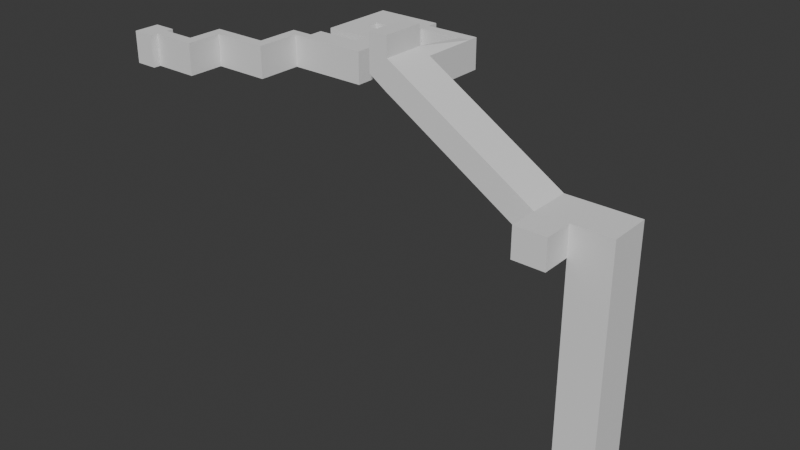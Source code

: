 # Source: level4.blend  (saved by Blender 4.1.24; exported with 4.5.12 LTS)
import bpy
from mathutils import Matrix  # noqa: F401  (used for matrix-valued properties, if any)

bpy.ops.wm.read_factory_settings(use_empty=True)
scene = bpy.context.scene
scene.name = 'Scene'

# ---- collections
col_collection = bpy.data.collections.new('Collection'); scene.collection.children.link(col_collection)

# ---- node groups
ng_flipfaces = bpy.data.node_groups.new('FlipFaces', 'GeometryNodeTree')
_s = ng_flipfaces.interface.new_socket(name='Geometry', in_out='OUTPUT', socket_type='NodeSocketGeometry')
_s = ng_flipfaces.interface.new_socket(name='Geometry', in_out='INPUT', socket_type='NodeSocketGeometry')
ng_flipfaces.is_modifier = True
_N = ng_flipfaces.nodes; _L = ng_flipfaces.links
n0 = _N.new('NodeGroupInput'); n0.name = 'Group Input'; n0.location = (-340, 0)
n1 = _N.new('NodeGroupOutput'); n1.name = 'Group Output'; n1.location = (200, 0)
n2 = _N.new('GeometryNodeFlipFaces'); n2.name = 'Flip Faces'; n2.location = (-40, -20)
_L.new(n0.outputs[0], n2.inputs[0])
_L.new(n2.outputs[0], n1.inputs[0])
n1.is_active_output = True

# ---- world
world_world = bpy.data.worlds.new('World'); scene.world = world_world
world_world.use_nodes = True; world_world.node_tree.nodes.clear()
_N = world_world.node_tree.nodes; _L = world_world.node_tree.links
n0 = _N.new('ShaderNodeOutputWorld'); n0.name = 'World Output'; n0.location = (300, 300)
n1 = _N.new('ShaderNodeBackground'); n1.name = 'Background'; n1.location = (10, 300)
n1.inputs[0].default_value = (0.05088, 0.05088, 0.05088, 1.0)
_L.new(n1.outputs[0], n0.inputs[0])
n0.is_active_output = True
world_world.color = (0.05088, 0.05088, 0.05088)
world_world.use_sun_shadow = False
world_world.sun_shadow_jitter_overblur = 0.0

# ---- meshes
me_cube_002 = bpy.data.meshes.new('Cube.002')
me_cube_002.from_pydata([(10.0, 26.0, -1.0), (10.0, 26.0, 13.0), (10.0, 31.0, -1.0), (10.0, 31.0, 13.0), (30.0, 26.0, 13.0), (30.0, 26.0, -1.0), (30.0, 31.0, 13.0), (30.0, 31.0, -1.0), (35.0, 26.0, 13.0), (35.0, 26.0, -1.0), (35.0, 31.0, 13.0), (35.0, 31.0, -1.0), (30.0, 46.0, 13.0), (30.0, 46.0, -1.0), (35.0, 46.0, 13.0), (35.0, 46.0, -1.0), (30.0, 50.0, 13.0), (30.0, 50.0, -1.0), (35.0, 50.0, 13.0), (35.0, 50.0, -1.0), (40.0, 46.0, 13.0), (40.0, 46.0, -1.0), (40.0, 50.0, 13.0), (40.0, 50.0, -1.0), (70.0, 46.0, 13.0), (70.0, 46.0, -1.0), (70.0, 50.0, 13.0), (70.0, 50.0, -1.0), (40.0, 86.0, 13.0), (40.0, 86.0, -1.0), (70.0, 86.0, 13.0), (70.0, 86.0, -1.0), (40.0, 91.0, 13.0), (40.0, 91.0, -1.0), (70.0, 91.0, 13.0), (70.0, 91.0, -1.0), (40.0, 96.0, 13.0), (40.0, 96.0, -1.0), (70.0, 96.0, 13.0), (70.0, 96.0, -1.0), (90.0, 86.0, 13.0), (90.0, 86.0, -1.0), (90.0, 91.0, 13.0), (90.0, 91.0, -1.0), (95.0, 86.0, 13.0), (95.0, 86.0, -1.0), (95.0, 91.0, 13.0), (95.0, 91.0, -1.0), (90.0, 60.0, 16.0), (90.0, 60.0, 2.0), (95.0, 60.0, 13.0), (95.0, 60.0, -1.0), (90.0, 40.0, 16.0), (90.0, 40.0, 2.0), (95.0, 40.0, 13.0), (95.0, 40.0, -1.0), (160.0, 60.0, -27.0), (160.0, 60.0, -41.0), (160.0, 40.0, -27.0), (160.0, 40.0, -41.0), (81.0, 60.0, 22.0), (81.0, 60.0, 8.0), (81.0, 40.0, 22.0), (81.0, 40.0, 8.0), (89.83, 40.0, 25.12), (89.83, 60.0, 25.12), (81.17, 40.0, 24.88), (81.17, 60.0, 24.88), (175.0, 60.0, -27.0), (175.0, 60.0, -41.0), (175.0, 40.0, -27.0), (175.0, 40.0, -41.0), (160.0, 26.0, -27.0), (160.0, 26.0, -41.0), (175.0, 26.0, -27.0), (175.0, 26.0, -41.0), (194.0, 60.0, -27.0), (194.0, 60.0, -41.0), (194.0, 40.0, -27.0), (194.0, 40.0, -41.0), (175.0, 60.0, -53.0), (175.0, 40.0, -53.0), (194.0, 60.0, -53.0), (194.0, 40.0, -53.0), (45.0, 50.0, -1.0), (50.0, 50.0, -1.0), (55.0, 50.0, -1.0), (60.0, 50.0, -1.0), (65.0, 50.0, -1.0), (45.0, 50.0, 13.0), (50.0, 50.0, 13.0), (55.0, 50.0, 13.0), (60.0, 50.0, 13.0), (65.0, 50.0, 13.0), (45.0, 86.0, -1.0), (50.0, 86.0, -1.0), (55.0, 86.0, -1.0), (60.0, 86.0, -1.0), (65.0, 86.0, -1.0), (45.0, 86.0, 13.0), (50.0, 86.0, 13.0), (55.0, 86.0, 13.0), (60.0, 86.0, 13.0), (65.0, 86.0, 13.0), (70.0, 56.0, 13.0), (70.0, 62.0, 13.0), (70.0, 68.0, 13.0), (70.0, 74.0, 13.0), (70.0, 80.0, 13.0), (40.0, 80.0, 13.0), (40.0, 74.0, 13.0), (40.0, 68.0, 13.0), (40.0, 62.0, 13.0), (40.0, 56.0, 13.0), (40.0, 80.0, -1.0), (40.0, 74.0, -1.0), (40.0, 68.0, -1.0), (40.0, 62.0, -1.0), (40.0, 56.0, -1.0), (70.0, 80.0, -1.0), (70.0, 74.0, -1.0), (70.0, 68.0, -1.0), (70.0, 62.0, -1.0), (70.0, 56.0, -1.0), (65.0, 56.0, -1.0), (65.0, 62.0, -1.0), (65.0, 68.0, -1.0), (65.0, 74.0, -1.0), (65.0, 80.0, -1.0), (60.0, 56.0, -1.0), (60.0, 62.0, -1.0), (60.0, 68.0, -1.0), (60.0, 74.0, -1.0), (60.0, 80.0, -1.0), (55.0, 56.0, -1.0), (55.0, 62.0, -1.0), (55.0, 68.0, -1.0), (55.0, 74.0, -1.0), (55.0, 80.0, -1.0), (50.0, 56.0, -1.0), (50.0, 62.0, -1.0), (50.0, 68.0, -1.0), (50.0, 74.0, -1.0), (50.0, 80.0, -1.0), (45.0, 56.0, -1.0), (45.0, 62.0, -1.0), (45.0, 68.0, -1.0), (45.0, 74.0, -1.0), (45.0, 80.0, -1.0), (45.0, 56.0, 13.0), (45.0, 62.0, 13.0), (45.0, 68.0, 13.0), (45.0, 74.0, 13.0), (45.0, 80.0, 13.0), (50.0, 56.0, 13.0), (50.0, 62.0, 13.0), (50.0, 68.0, 13.0), (50.0, 74.0, 13.0), (50.0, 80.0, 13.0), (55.0, 56.0, 13.0), (55.0, 62.0, 13.0), (55.0, 68.0, 13.0), (55.0, 74.0, 13.0), (55.0, 80.0, 13.0), (60.0, 56.0, 13.0), (60.0, 62.0, 13.0), (60.0, 68.0, 13.0), (60.0, 74.0, 13.0), (60.0, 80.0, 13.0), (65.0, 56.0, 13.0), (65.0, 62.0, 13.0), (65.0, 68.0, 13.0), (65.0, 74.0, 13.0), (65.0, 80.0, 13.0), (5.0, 26.0, 13.0), (5.0, 26.0, -1.0), (5.0, 31.0, 13.0), (5.0, 31.0, -1.0), (10.0, 15.0, 13.0), (10.0, 15.0, -1.0), (5.0, 15.0, 13.0), (5.0, 15.0, -1.0), (10.0, 10.0, 13.0), (10.0, 10.0, -1.0), (5.0, 10.0, 13.0), (5.0, 10.0, -1.0), (-10.0, 15.0, 13.0), (-10.0, 15.0, -1.0), (-10.0, 10.0, 13.0), (-10.0, 10.0, -1.0), (-10.0, 18.25, 13.0), (-10.0, 18.25, -1.0), (-10.0, 6.75, 13.0), (-10.0, 6.75, -1.0), (-20.0, 18.25, 13.0), (-20.0, 18.25, -1.0), (-20.0, 6.75, 13.0), (-20.0, 6.75, -1.0), (175.0, 60.0, -147.0), (175.0, 40.0, -147.0), (194.0, 60.0, -147.0), (194.0, 40.0, -147.0)], [], [(1, 0, 5, 4), (5, 7, 11, 9), (3, 1, 4, 6), (2, 3, 6, 7), (0, 2, 7, 5), (8, 9, 11, 10), (4, 5, 9, 8), (6, 4, 8, 10), (10, 11, 15, 14), (13, 12, 16, 17), (11, 7, 13, 15), (7, 6, 12, 13), (6, 10, 14, 12), (2, 0, 175, 177), (17, 16, 18, 19), (12, 14, 18, 16), (15, 19, 23, 21), (15, 13, 17, 19), (21, 23, 84, 85, 86, 87, 88, 27, 25), (14, 15, 21, 20), (19, 18, 22, 23), (18, 14, 20, 22), (24, 25, 27, 26), (173, 108, 30, 103), (22, 20, 24, 26, 93, 92, 91, 90, 89), (20, 21, 25, 24), (31, 98, 97, 96, 95, 94, 29, 33, 35), (114, 109, 28, 29), (148, 114, 29, 94), (108, 119, 31, 30), (32, 34, 38, 36), (29, 28, 32, 33), (28, 99, 100, 101, 102, 103, 30, 34, 32), (34, 30, 40, 42), (37, 36, 38, 39), (34, 35, 39, 38), (35, 33, 37, 39), (33, 32, 36, 37), (41, 43, 47, 45), (31, 35, 43, 41), (35, 34, 42, 43), (30, 31, 41, 40), (44, 45, 47, 46), (41, 45, 51, 49), (42, 40, 44, 46), (43, 42, 46, 47), (49, 51, 55, 53), (40, 41, 49, 48), (44, 40, 48, 50), (45, 44, 50, 51), (52, 53, 55, 54), (53, 52, 62, 63), (50, 48, 52, 54), (50, 54, 58, 56), (56, 58, 70, 68), (54, 55, 59, 58), (51, 50, 56, 57), (55, 51, 57, 59), (60, 61, 63, 62), (49, 53, 63, 61), (48, 49, 61, 60), (60, 62, 66, 67), (64, 65, 67, 66), (52, 48, 65, 64), (62, 52, 64, 66), (48, 60, 67, 65), (70, 71, 79, 78), (71, 70, 74, 75), (59, 57, 69, 71), (57, 56, 68, 69), (72, 73, 75, 74), (58, 59, 73, 72), (59, 71, 75, 73), (70, 58, 72, 74), (77, 76, 78, 79), (71, 69, 80, 81), (69, 68, 76, 77), (68, 70, 78, 76), (83, 81, 199, 201), (69, 77, 82, 80), (79, 71, 81, 83), (77, 79, 83, 82), (26, 27, 123, 104), (104, 123, 122, 105), (105, 122, 121, 106), (106, 121, 120, 107), (119, 128, 98, 31), (128, 133, 97, 98), (133, 138, 96, 97), (138, 143, 95, 96), (143, 148, 94, 95), (27, 88, 124, 123), (123, 124, 125, 122), (122, 125, 126, 121), (121, 126, 127, 120), (133, 128, 173, 168), (88, 87, 129, 124), (124, 129, 130, 125), (125, 130, 131, 126), (126, 131, 132, 127), (138, 133, 168, 163), (87, 86, 134, 129), (139, 144, 149, 154), (130, 135, 136, 131), (131, 136, 137, 132), (143, 138, 163, 158), (86, 85, 139, 134), (134, 139, 154, 159), (135, 140, 141, 136), (136, 141, 142, 137), (142, 143, 158, 157), (85, 84, 144, 139), (129, 134, 159, 164), (140, 145, 146, 141), (141, 146, 147, 142), (142, 147, 148, 143), (84, 23, 118, 144), (130, 129, 164, 165), (145, 117, 116, 146), (146, 116, 115, 147), (147, 115, 114, 148), (23, 22, 113, 118), (175, 174, 176, 177), (117, 112, 111, 116), (116, 111, 110, 115), (115, 110, 109, 114), (109, 153, 99, 28), (153, 158, 100, 99), (158, 163, 101, 100), (163, 168, 102, 101), (168, 173, 103, 102), (22, 89, 149, 113), (135, 130, 165, 160), (112, 150, 151, 111), (111, 151, 152, 110), (110, 152, 153, 109), (89, 90, 154, 149), (140, 135, 160, 155), (150, 155, 156, 151), (151, 156, 157, 152), (152, 157, 158, 153), (90, 91, 159, 154), (145, 140, 155, 150), (155, 160, 161, 156), (156, 161, 162, 157), (137, 142, 157, 162), (91, 92, 164, 159), (117, 145, 150, 112), (160, 165, 166, 161), (161, 166, 167, 162), (132, 137, 162, 167), (92, 93, 169, 164), (164, 169, 170, 165), (165, 170, 171, 166), (166, 171, 172, 167), (127, 132, 167, 172), (93, 26, 104, 169), (169, 104, 105, 170), (170, 105, 106, 171), (171, 106, 107, 172), (120, 127, 172, 107), (144, 118, 113, 149), (128, 119, 108, 173), (0, 1, 178, 179), (1, 3, 176, 174), (3, 2, 177, 176), (178, 180, 184, 182), (174, 175, 181, 180), (1, 174, 180, 178), (175, 0, 179, 181), (183, 182, 184, 185), (181, 185, 189, 187), (181, 179, 183, 185), (179, 178, 182, 183), (186, 187, 191, 190), (180, 181, 187, 186), (184, 180, 186, 188), (185, 184, 188, 189), (191, 193, 197, 195), (187, 189, 193, 191), (189, 188, 192, 193), (188, 186, 190, 192), (194, 195, 197, 196), (193, 192, 196, 197), (192, 190, 194, 196), (190, 191, 195, 194), (199, 198, 200, 201), (81, 80, 198, 199), (80, 82, 200, 198), (82, 83, 201, 200)])
_uv = me_cube_002.uv_layers.new(name='UVMap')
_uv.uv.foreach_set('vector', [0.625, 0.5, 0.375, 0.5, 0.375, 0.5, 0.625, 0.5, 0.375, 0.5, 0.375, 0.5, 0.375, 0.5, 0.375, 0.5, 0.625, 0.5, 0.625, 0.5, 0.625, 0.5, 0.625, 0.5, 0.375, 0.5, 0.625, 0.5, 0.625, 0.5, 0.375, 0.5, 0.375, 0.5, 0.375, 0.5, 0.375, 0.5, 0.375, 0.5, 0.625, 0.5, 0.375, 0.5, 0.375, 0.5, 0.625, 0.5, 0.625, 0.5, 0.375, 0.5, 0.375, 0.5, 0.625, 0.5, 0.625, 0.5, 0.625, 0.5, 0.625, 0.5, 0.625, 0.5, 0.625, 0.5, 0.375, 0.5, 0.375, 0.5, 0.625, 0.5, 0.375, 0.5, 0.625, 0.5, 0.625, 0.5, 0.375, 0.5, 0.375, 0.5, 0.375, 0.5, 0.375, 0.5, 0.375, 0.5, 0.375, 0.5, 0.625, 0.5, 0.625, 0.5, 0.375, 0.5, 0.625, 0.5, 0.625, 0.5, 0.625, 0.5, 0.625, 0.5, 0.375, 0.5, 0.375, 0.5, 0.375, 0.5, 0.375, 0.5, 0.375, 0.5, 0.625, 0.5, 0.625, 0.5, 0.375, 0.5, 0.625, 0.5, 0.625, 0.5, 0.625, 0.5, 0.625, 0.5, 0.375, 0.5, 0.375, 0.5, 0.375, 0.5, 0.375, 0.5, 0.375, 0.5, 0.375, 0.5, 0.375, 0.5, 0.375, 0.5, 0.375, 0.5, 0.375, 0.5, 0.375, 0.5, 0.375, 0.5, 0.375, 0.5, 0.375, 0.5, 0.375, 0.5, 0.375, 0.5, 0.375, 0.5, 0.625, 0.5, 0.375, 0.5, 0.375, 0.5, 0.625, 0.5, 0.375, 0.5, 0.625, 0.5, 0.625, 0.5, 0.375, 0.5, 0.625, 0.5, 0.625, 0.5, 0.625, 0.5, 0.625, 0.5, 0.625, 0.5, 0.375, 0.5, 0.375, 0.5, 0.625, 0.5, 0.625, 0.5, 0.625, 0.5, 0.625, 0.5, 0.625, 0.5, 0.625, 0.5, 0.625, 0.5, 0.625, 0.5, 0.625, 0.5, 0.625, 0.5, 0.625, 0.5, 0.625, 0.5, 0.625, 0.5, 0.625, 0.5, 0.625, 0.5, 0.375, 0.5, 0.375, 0.5, 0.625, 0.5, 0.375, 0.5, 0.375, 0.5, 0.375, 0.5, 0.375, 0.5, 0.375, 0.5, 0.375, 0.5, 0.375, 0.5, 0.375, 0.5, 0.375, 0.5, 0.375, 0.5, 0.625, 0.5, 0.625, 0.5, 0.375, 0.5, 0.375, 0.5, 0.375, 0.5, 0.375, 0.5, 0.375, 0.5, 0.625, 0.5, 0.375, 0.5, 0.375, 0.5, 0.625, 0.5, 0.625, 0.5, 0.625, 0.5, 0.625, 0.5, 0.625, 0.5, 0.375, 0.5, 0.625, 0.5, 0.625, 0.5, 0.375, 0.5, 0.625, 0.5, 0.625, 0.5, 0.625, 0.5, 0.625, 0.5, 0.625, 0.5, 0.625, 0.5, 0.625, 0.5, 0.625, 0.5, 0.625, 0.5, 0.625, 0.5, 0.625, 0.5, 0.625, 0.5, 0.625, 0.5, 0.375, 0.5, 0.625, 0.5, 0.625, 0.5, 0.375, 0.5, 0.625, 0.5, 0.375, 0.5, 0.375, 0.5, 0.625, 0.5, 0.375, 0.5, 0.375, 0.5, 0.375, 0.5, 0.375, 0.5, 0.375, 0.5, 0.625, 0.5, 0.625, 0.5, 0.375, 0.5, 0.375, 0.5, 0.375, 0.5, 0.375, 0.5, 0.375, 0.5, 0.375, 0.5, 0.375, 0.5, 0.375, 0.5, 0.375, 0.5, 0.375, 0.5, 0.625, 0.5, 0.625, 0.5, 0.375, 0.5, 0.625, 0.5, 0.375, 0.5, 0.375, 0.5, 0.625, 0.5, 0.625, 0.5, 0.375, 0.5, 0.375, 0.5, 0.625, 0.5, 0.375, 0.5, 0.375, 0.5, 0.375, 0.5, 0.375, 0.5, 0.625, 0.5, 0.625, 0.5, 0.625, 0.5, 0.625, 0.5, 0.375, 0.5, 0.625, 0.5, 0.625, 0.5, 0.375, 0.5, 0.375, 0.5, 0.375, 0.5, 0.375, 0.5, 0.375, 0.5, 0.625, 0.5, 0.375, 0.5, 0.375, 0.5, 0.625, 0.5, 0.625, 0.5, 0.625, 0.5, 0.625, 0.5, 0.625, 0.5, 0.375, 0.5, 0.625, 0.5, 0.625, 0.5, 0.375, 0.5, 0.625, 0.5, 0.375, 0.5, 0.375, 0.5, 0.625, 0.5, 0.375, 0.5, 0.625, 0.5, 0.625, 0.5, 0.375, 0.5, 0.625, 0.5, 0.625, 0.5, 0.625, 0.5, 0.625, 0.5, 0.625, 0.5, 0.625, 0.5, 0.625, 0.5, 0.625, 0.5, 0.625, 0.5, 0.625, 0.5, 0.625, 0.5, 0.625, 0.5, 0.625, 0.5, 0.375, 0.5, 0.375, 0.5, 0.625, 0.5, 0.375, 0.5, 0.625, 0.5, 0.625, 0.5, 0.375, 0.5, 0.375, 0.5, 0.375, 0.5, 0.375, 0.5, 0.375, 0.5, 0.625, 0.5, 0.375, 0.5, 0.375, 0.5, 0.625, 0.5, 0.375, 0.5, 0.375, 0.5, 0.375, 0.5, 0.375, 0.5, 0.625, 0.5, 0.375, 0.5, 0.375, 0.5, 0.625, 0.5, 0.625, 0.5, 0.625, 0.5, 0.625, 0.5, 0.625, 0.5, 0.625, 0.5, 0.625, 0.5, 0.625, 0.5, 0.625, 0.5, 0.625, 0.5, 0.625, 0.5, 0.625, 0.5, 0.625, 0.5, 0.625, 0.5, 0.625, 0.5, 0.625, 0.5, 0.625, 0.5, 0.625, 0.5, 0.625, 0.5, 0.625, 0.5, 0.625, 0.5, 0.625, 0.5, 0.375, 0.5, 0.375, 0.5, 0.625, 0.5, 0.375, 0.5, 0.625, 0.5, 0.625, 0.5, 0.375, 0.5, 0.375, 0.5, 0.375, 0.5, 0.375, 0.5, 0.375, 0.5, 0.375, 0.5, 0.625, 0.5, 0.625, 0.5, 0.375, 0.5, 0.625, 0.5, 0.375, 0.5, 0.375, 0.5, 0.625, 0.5, 0.625, 0.5, 0.375, 0.5, 0.375, 0.5, 0.625, 0.5, 0.375, 0.5, 0.375, 0.5, 0.375, 0.5, 0.375, 0.5, 0.625, 0.5, 0.625, 0.5, 0.625, 0.5, 0.625, 0.5, 0.375, 0.5, 0.625, 0.5, 0.625, 0.5, 0.375, 0.5, 0.375, 0.5, 0.375, 0.5, 0.375, 0.5, 0.375, 0.5, 0.375, 0.5, 0.625, 0.5, 0.625, 0.5, 0.375, 0.5, 0.625, 0.5, 0.625, 0.5, 0.625, 0.5, 0.625, 0.5, 0.375, 0.5, 0.375, 0.5, 0.375, 0.5, 0.375, 0.5, 0.375, 0.5, 0.375, 0.5, 0.375, 0.5, 0.375, 0.5, 0.375, 0.5, 0.375, 0.5, 0.375, 0.5, 0.375, 0.5, 0.375, 0.5, 0.375, 0.5, 0.375, 0.5, 0.375, 0.5, 0.625, 0.5, 0.375, 0.5, 0.375, 0.5, 0.625, 0.5, 0.625, 0.5, 0.375, 0.5, 0.375, 0.5, 0.625, 0.5, 0.625, 0.5, 0.375, 0.5, 0.375, 0.5, 0.625, 0.5, 0.625, 0.5, 0.375, 0.5, 0.375, 0.5, 0.625, 0.5, 0.375, 0.5, 0.375, 0.5, 0.375, 0.5, 0.375, 0.5, 0.375, 0.5, 0.375, 0.5, 0.375, 0.5, 0.375, 0.5, 0.375, 0.5, 0.375, 0.5, 0.375, 0.5, 0.375, 0.5, 0.375, 0.5, 0.375, 0.5, 0.375, 0.5, 0.375, 0.5, 0.375, 0.5, 0.375, 0.5, 0.375, 0.5, 0.375, 0.5, 0.375, 0.5, 0.375, 0.5, 0.375, 0.5, 0.375, 0.5, 0.375, 0.5, 0.375, 0.5, 0.375, 0.5, 0.375, 0.5, 0.375, 0.5, 0.375, 0.5, 0.375, 0.5, 0.375, 0.5, 0.375, 0.5, 0.375, 0.5, 0.375, 0.5, 0.375, 0.5, 0.375, 0.5, 0.375, 0.5, 0.625, 0.5, 0.625, 0.5, 0.375, 0.5, 0.375, 0.5, 0.375, 0.5, 0.375, 0.5, 0.375, 0.5, 0.375, 0.5, 0.375, 0.5, 0.375, 0.5, 0.375, 0.5, 0.375, 0.5, 0.375, 0.5, 0.375, 0.5, 0.375, 0.5, 0.375, 0.5, 0.375, 0.5, 0.375, 0.5, 0.375, 0.5, 0.375, 0.5, 0.625, 0.5, 0.625, 0.5, 0.375, 0.5, 0.375, 0.5, 0.375, 0.5, 0.375, 0.5, 0.375, 0.5, 0.375, 0.5, 0.625, 0.5, 0.625, 0.5, 0.375, 0.5, 0.375, 0.5, 0.375, 0.5, 0.375, 0.5, 0.375, 0.5, 0.375, 0.5, 0.375, 0.5, 0.375, 0.5, 0.375, 0.5, 0.375, 0.5, 0.625, 0.5, 0.625, 0.5, 0.375, 0.5, 0.375, 0.5, 0.375, 0.5, 0.375, 0.5, 0.375, 0.5, 0.375, 0.5, 0.625, 0.5, 0.625, 0.5, 0.375, 0.5, 0.375, 0.5, 0.375, 0.5, 0.375, 0.5, 0.375, 0.5, 0.375, 0.5, 0.375, 0.5, 0.375, 0.5, 0.375, 0.5, 0.375, 0.5, 0.625, 0.5, 0.625, 0.5, 0.375, 0.5, 0.375, 0.5, 0.375, 0.5, 0.375, 0.5, 0.375, 0.5, 0.375, 0.5, 0.625, 0.5, 0.625, 0.5, 0.375, 0.5, 0.375, 0.5, 0.375, 0.5, 0.375, 0.5, 0.375, 0.5, 0.375, 0.5, 0.375, 0.5, 0.375, 0.5, 0.375, 0.5, 0.375, 0.5, 0.375, 0.5, 0.375, 0.5, 0.375, 0.5, 0.375, 0.5, 0.375, 0.5, 0.375, 0.5, 0.375, 0.5, 0.375, 0.5, 0.625, 0.5, 0.625, 0.5, 0.375, 0.5, 0.375, 0.5, 0.375, 0.5, 0.375, 0.5, 0.375, 0.5, 0.375, 0.5, 0.375, 0.5, 0.375, 0.5, 0.375, 0.5, 0.375, 0.5, 0.375, 0.5, 0.375, 0.5, 0.375, 0.5, 0.625, 0.5, 0.625, 0.5, 0.375, 0.5, 0.375, 0.5, 0.625, 0.5, 0.625, 0.5, 0.375, 0.5, 0.375, 0.5, 0.625, 0.5, 0.625, 0.5, 0.375, 0.5, 0.375, 0.5, 0.625, 0.5, 0.625, 0.5, 0.375, 0.5, 0.375, 0.5, 0.625, 0.5, 0.625, 0.5, 0.375, 0.5, 0.625, 0.5, 0.625, 0.5, 0.625, 0.5, 0.625, 0.5, 0.625, 0.5, 0.625, 0.5, 0.625, 0.5, 0.625, 0.5, 0.625, 0.5, 0.625, 0.5, 0.625, 0.5, 0.625, 0.5, 0.625, 0.5, 0.625, 0.5, 0.625, 0.5, 0.625, 0.5, 0.625, 0.5, 0.625, 0.5, 0.625, 0.5, 0.625, 0.5, 0.625, 0.5, 0.625, 0.5, 0.625, 0.5, 0.625, 0.5, 0.375, 0.5, 0.375, 0.5, 0.625, 0.5, 0.625, 0.5, 0.625, 0.5, 0.625, 0.5, 0.625, 0.5, 0.625, 0.5, 0.625, 0.5, 0.625, 0.5, 0.625, 0.5, 0.625, 0.5, 0.625, 0.5, 0.625, 0.5, 0.625, 0.5, 0.625, 0.5, 0.625, 0.5, 0.625, 0.5, 0.625, 0.5, 0.625, 0.5, 0.375, 0.5, 0.375, 0.5, 0.625, 0.5, 0.625, 0.5, 0.625, 0.5, 0.625, 0.5, 0.625, 0.5, 0.625, 0.5, 0.625, 0.5, 0.625, 0.5, 0.625, 0.5, 0.625, 0.5, 0.625, 0.5, 0.625, 0.5, 0.625, 0.5, 0.625, 0.5, 0.625, 0.5, 0.625, 0.5, 0.625, 0.5, 0.625, 0.5, 0.375, 0.5, 0.375, 0.5, 0.625, 0.5, 0.625, 0.5, 0.625, 0.5, 0.625, 0.5, 0.625, 0.5, 0.625, 0.5, 0.625, 0.5, 0.625, 0.5, 0.625, 0.5, 0.625, 0.5, 0.375, 0.5, 0.375, 0.5, 0.625, 0.5, 0.625, 0.5, 0.625, 0.5, 0.625, 0.5, 0.625, 0.5, 0.625, 0.5, 0.375, 0.5, 0.375, 0.5, 0.625, 0.5, 0.625, 0.5, 0.625, 0.5, 0.625, 0.5, 0.625, 0.5, 0.625, 0.5, 0.625, 0.5, 0.625, 0.5, 0.625, 0.5, 0.625, 0.5, 0.375, 0.5, 0.375, 0.5, 0.625, 0.5, 0.625, 0.5, 0.625, 0.5, 0.625, 0.5, 0.625, 0.5, 0.625, 0.5, 0.625, 0.5, 0.625, 0.5, 0.625, 0.5, 0.625, 0.5, 0.625, 0.5, 0.625, 0.5, 0.625, 0.5, 0.625, 0.5, 0.625, 0.5, 0.625, 0.5, 0.625, 0.5, 0.625, 0.5, 0.375, 0.5, 0.375, 0.5, 0.625, 0.5, 0.625, 0.5, 0.625, 0.5, 0.625, 0.5, 0.625, 0.5, 0.625, 0.5, 0.625, 0.5, 0.625, 0.5, 0.625, 0.5, 0.625, 0.5, 0.625, 0.5, 0.625, 0.5, 0.625, 0.5, 0.625, 0.5, 0.625, 0.5, 0.625, 0.5, 0.625, 0.5, 0.625, 0.5, 0.375, 0.5, 0.375, 0.5, 0.625, 0.5, 0.625, 0.5, 0.375, 0.5, 0.375, 0.5, 0.625, 0.5, 0.625, 0.5, 0.375, 0.5, 0.375, 0.5, 0.625, 0.5, 0.625, 0.5, 0.375, 0.5, 0.625, 0.5, 0.625, 0.5, 0.375, 0.5, 0.625, 0.5, 0.625, 0.5, 0.625, 0.5, 0.625, 0.5, 0.625, 0.5, 0.375, 0.5, 0.375, 0.5, 0.625, 0.5, 0.625, 0.5, 0.625, 0.5, 0.625, 0.5, 0.625, 0.5, 0.625, 0.5, 0.375, 0.5, 0.375, 0.5, 0.625, 0.5, 0.625, 0.5, 0.625, 0.5, 0.625, 0.5, 0.625, 0.5, 0.375, 0.5, 0.375, 0.5, 0.375, 0.5, 0.375, 0.5, 0.375, 0.5, 0.625, 0.5, 0.625, 0.5, 0.375, 0.5, 0.375, 0.5, 0.375, 0.5, 0.375, 0.5, 0.375, 0.5, 0.375, 0.5, 0.375, 0.5, 0.375, 0.5, 0.375, 0.5, 0.375, 0.5, 0.625, 0.5, 0.625, 0.5, 0.375, 0.5, 0.625, 0.5, 0.375, 0.5, 0.375, 0.5, 0.625, 0.5, 0.625, 0.5, 0.375, 0.5, 0.375, 0.5, 0.625, 0.5, 0.625, 0.5, 0.625, 0.5, 0.625, 0.5, 0.625, 0.5, 0.375, 0.5, 0.625, 0.5, 0.625, 0.5, 0.375, 0.5, 0.375, 0.5, 0.375, 0.5, 0.375, 0.5, 0.375, 0.5, 0.375, 0.5, 0.375, 0.5, 0.375, 0.5, 0.375, 0.5, 0.375, 0.5, 0.625, 0.5, 0.625, 0.5, 0.375, 0.5, 0.625, 0.5, 0.625, 0.5, 0.625, 0.5, 0.625, 0.5, 0.625, 0.5, 0.375, 0.5, 0.375, 0.5, 0.625, 0.5, 0.375, 0.5, 0.625, 0.5, 0.625, 0.5, 0.375, 0.5, 0.625, 0.5, 0.625, 0.5, 0.625, 0.5, 0.625, 0.5, 0.625, 0.5, 0.375, 0.5, 0.375, 0.5, 0.625, 0.5, 0.375, 0.5, 0.375, 0.5, 0.375, 0.5, 0.375, 0.5, 0.375, 0.5, 0.375, 0.5, 0.375, 0.5, 0.375, 0.5, 0.375, 0.5, 0.375, 0.5, 0.375, 0.5, 0.375, 0.5, 0.375, 0.5, 0.375, 0.5, 0.375, 0.5, 0.375, 0.5])
me_cube_002.update()

# ---- objects
ob_cube_col = bpy.data.objects.new('Cube-col', me_cube_002)

# ---- transforms, parenting, visibility, modifiers, constraints
ob_cube_col.location = (0.0, 0.0, 1.0)
_m = ob_cube_col.modifiers.new('FlipFaces', 'NODES')
_m.node_group = ng_flipfaces
_m.show_group_selector = False

# ---- collection membership
col_collection.objects.link(ob_cube_col)

# ---- scene / render settings (as saved in the file)
scene.frame_start = 1; scene.frame_end = 250; scene.frame_set(1)
scene.render.engine = 'BLENDER_EEVEE_NEXT'
scene.cycles.sampling_pattern = 'TABULATED_SOBOL'
scene.eevee.ray_tracing_options.trace_max_roughness = 0.0
bpy.context.view_layer.update()

# ---- added for rendering (the .blend has no active camera and no usable light): camera, sun
cam_auto = bpy.data.cameras.new('AutoCamera')
cam_auto.lens = 50.0
cam_auto.sensor_width = 36.0
cam_auto.clip_end = 4688.94
ob_auto_camera = bpy.data.objects.new('AutoCamera', cam_auto)
scene.collection.objects.link(ob_auto_camera)
ob_auto_camera.location = (354.177, -269.238, 153.803)
ob_auto_camera.rotation_euler = (1.09748, -7.21219e-08, 0.694738)
scene.camera = ob_auto_camera
light_auto_sun = bpy.data.lights.new('AutoSun', 'SUN')
light_auto_sun.energy = 3.0
light_auto_sun.angle = 0.0523599
ob_auto_sun = bpy.data.objects.new('AutoSun', light_auto_sun)
scene.collection.objects.link(ob_auto_sun)
ob_auto_sun.rotation_euler = (0.872665, 0.174533, 0.523599)
bpy.context.view_layer.update()
